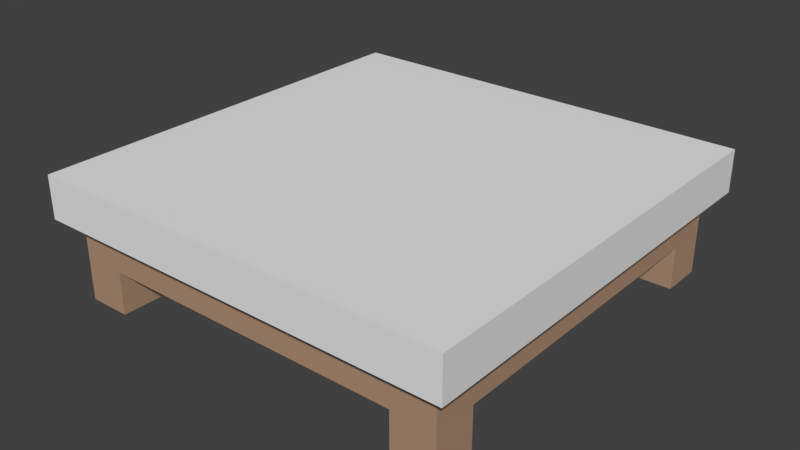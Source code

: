 # Source: WoodTable.blend  (saved by Blender 2.79.0; exported with 4.5.12 LTS)
import bpy
from mathutils import Matrix  # noqa: F401  (used for matrix-valued properties, if any)

bpy.ops.wm.read_factory_settings(use_empty=True)
scene = bpy.context.scene
scene.name = 'Scene'

# ---- collections
col_collection_1 = bpy.data.collections.new('Collection 1'); scene.collection.children.link(col_collection_1)

# ---- materials (node trees are filled in below, after node groups)
mat_x = bpy.data.materials.new('ТопСтолаМатериал')
mat_x.alpha_threshold = 0.0
mat_x.use_transparent_shadow = False
mat_x.preview_render_type = 'CUBE'
mat_x.roughness = 0.5
mat_material = bpy.data.materials.new('Material')
mat_material.alpha_threshold = 0.0
mat_material.use_transparent_shadow = False
mat_material.diffuse_color = (0.4385, 0.281, 0.1839, 1.0)
mat_material.roughness = 0.5

# ---- material node trees

# ---- world
world_world = bpy.data.worlds.new('World'); scene.world = world_world
world_world.color = (0.05088, 0.05088, 0.05088)
world_world.use_sun_shadow = False
world_world.sun_shadow_jitter_overblur = 0.0
world_world.cycles.sampling_method = 'MANUAL'

# ---- meshes
me_003 = bpy.data.meshes.new('Куб.003')
me_003.from_pydata([(-0.6888, -0.6888, -0.06888), (-0.6888, -0.6888, 0.06888), (-0.6888, 0.6888, -0.06888), (-0.6888, 0.6888, 0.06888), (0.6888, -0.6888, -0.06888), (0.6888, -0.6888, 0.06888), (0.6888, 0.6888, -0.06888), (0.6888, 0.6888, 0.06888), (-0.6888, -0.6888, -0.2189), (-0.6888, -0.6888, -0.06888), (-0.6888, -0.5388, -0.2189), (-0.6888, -0.5388, -0.06888), (-0.5388, -0.6888, -0.2189), (-0.5388, -0.6888, -0.06888), (-0.5388, -0.5388, -0.2189), (-0.5388, -0.5388, -0.06888), (0.5388, 0.5388, -0.2189), (0.5388, 0.5388, -0.06888), (0.5388, 0.6888, -0.2189), (0.5388, 0.6888, -0.06888), (0.6888, 0.5388, -0.2189), (0.6888, 0.5388, -0.06888), (0.6888, 0.6888, -0.2189), (0.6888, 0.6888, -0.06888), (0.5388, -0.6888, -0.2189), (0.5388, -0.6888, -0.06888), (0.5388, -0.5388, -0.2189), (0.5388, -0.5388, -0.06888), (0.6888, -0.6888, -0.2189), (0.6888, -0.6888, -0.06888), (0.6888, -0.5388, -0.2189), (0.6888, -0.5388, -0.06888), (-0.6888, 0.5388, -0.2189), (-0.6888, 0.5388, -0.06888), (-0.6888, 0.6888, -0.2189), (-0.6888, 0.6888, -0.06888), (-0.5388, 0.5388, -0.2189), (-0.5388, 0.5388, -0.06888), (-0.5388, 0.6888, -0.2189), (-0.5388, 0.6888, -0.06888), (-0.75, -0.75, 0.06888), (-0.75, -0.75, 0.2189), (-0.75, 0.75, 0.06888), (-0.75, 0.75, 0.2189), (-0.25, -0.75, 0.06888), (-0.25, -0.75, 0.2189), (-0.25, 0.75, 0.06888), (-0.25, 0.75, 0.2189), (0.25, -0.75, 0.06888), (0.25, -0.75, 0.2189), (0.25, 0.75, 0.06888), (0.25, 0.75, 0.2189), (0.75, -0.75, 0.06888), (0.75, -0.75, 0.2189), (0.75, 0.75, 0.06888), (0.75, 0.75, 0.2189), (-0.25, -0.75, 0.06888), (-0.25, -0.75, 0.2189), (-0.25, 0.75, 0.06888), (-0.25, 0.75, 0.2189), (0.25, -0.75, 0.06888), (0.25, -0.75, 0.2189), (0.25, 0.75, 0.06888), (0.25, 0.75, 0.2189)], [], [(0, 1, 3, 2), (2, 3, 7, 6), (6, 7, 5, 4), (4, 5, 1, 0), (2, 6, 4, 0), (7, 3, 1, 5), (8, 9, 11, 10), (10, 11, 15, 14), (14, 15, 13, 12), (12, 13, 9, 8), (10, 14, 12, 8), (15, 11, 9, 13), (16, 17, 19, 18), (18, 19, 23, 22), (22, 23, 21, 20), (20, 21, 17, 16), (18, 22, 20, 16), (23, 19, 17, 21), (24, 25, 27, 26), (26, 27, 31, 30), (30, 31, 29, 28), (28, 29, 25, 24), (26, 30, 28, 24), (31, 27, 25, 29), (32, 33, 35, 34), (34, 35, 39, 38), (38, 39, 37, 36), (36, 37, 33, 32), (34, 38, 36, 32), (39, 35, 33, 37), (40, 41, 43, 42), (42, 43, 47, 46), (46, 47, 45, 44), (44, 45, 41, 40), (42, 46, 44, 40), (47, 43, 41, 45), (48, 49, 51, 50), (50, 51, 55, 54), (54, 55, 53, 52), (52, 53, 49, 48), (50, 54, 52, 48), (55, 51, 49, 53), (56, 57, 59, 58), (58, 59, 63, 62), (62, 63, 61, 60), (60, 61, 57, 56), (58, 62, 60, 56), (63, 59, 57, 61)])
me_003.polygons.foreach_set('material_index', [1, 1, 1, 1, 1, 0, 1, 1, 1, 1, 1, 0, 1, 1, 1, 1, 1, 0, 1, 1, 1, 1, 1, 0, 1, 1, 1, 1, 1, 0, 0, 0, 0, 0, 0, 0, 0, 0, 0, 0, 0, 0, 0, 0, 0, 0, 0, 0])
_uv = me_003.uv_layers.new(name='UVMap')
_uv.uv.foreach_set('vector', [0.8429, 0.7296, 0.6367, 0.7296, 0.6367, 0.5, 0.8429, 0.5, 0.6551, 0.4796, 0.4489, 0.4796, 0.4489, 0.25, 0.6551, 0.25, 0.4306, 0.7296, 0.2245, 0.7296, 0.2245, 0.5, 0.4306, 0.5, 0.4306, 0.7296, 0.4306, 0.5, 0.6367, 0.5, 0.6367, 0.7296, 0.8612, 0.4796, 0.6551, 0.4796, 0.6551, 0.25, 0.8612, 0.25, 0.4306, 0.7296, 0.4306, 0.9592, 0.2245, 0.9592, 0.2245, 0.7296, 0.8878, 0.7296, 0.8878, 0.4796, 0.9102, 0.4796, 0.9102, 0.7296, 0.9776, 0.7296, 0.9776, 0.4796, 1.0, 0.4796, 1.0, 0.7296, 0.9877, 2.737e-08, 0.9877, 0.25, 0.9652, 0.25, 0.9652, 0.0, 0.8979, 0.25, 0.8979, 0.0, 0.9203, 0.0, 0.9203, 0.25, 0.8612, 0.3, 0.8837, 0.3, 0.8837, 0.325, 0.8612, 0.325, 0.8837, 0.3, 0.8612, 0.3, 0.8612, 0.275, 0.8837, 0.275, 0.8429, 0.7296, 0.8429, 0.4796, 0.8653, 0.4796, 0.8653, 0.7296, 0.9244, 0.9796, 0.9244, 0.7296, 0.9469, 0.7296, 0.9469, 0.9796, 0.9551, 0.4796, 0.9551, 0.7296, 0.9327, 0.7296, 0.9327, 0.4796, 0.9203, 0.25, 0.9203, 0.0, 0.9428, 0.0, 0.9428, 0.25, 0.2469, 0.9592, 0.2694, 0.9592, 0.2694, 0.9842, 0.2469, 0.9842, 0.3143, 0.9842, 0.2918, 0.9842, 0.2918, 0.9592, 0.3143, 0.9592, 0.8795, 0.9796, 0.8795, 0.7296, 0.902, 0.7296, 0.902, 0.9796, 0.9244, 0.7296, 0.9244, 0.9796, 0.902, 0.9796, 0.902, 0.7296, 0.9918, 0.7296, 0.9918, 0.9796, 0.9693, 0.9796, 0.9693, 0.7296, 0.9102, 0.7296, 0.9102, 0.4796, 0.9327, 0.4796, 0.9327, 0.7296, 0.8612, 0.25, 0.8837, 0.25, 0.8837, 0.275, 0.8612, 0.275, 0.2918, 0.9842, 0.2694, 0.9842, 0.2694, 0.9592, 0.2918, 0.9592, 0.8653, 0.7296, 0.8653, 0.4796, 0.8878, 0.4796, 0.8878, 0.7296, 0.9469, 0.9796, 0.9469, 0.7296, 0.9693, 0.7296, 0.9693, 0.9796, 0.9652, 0.0, 0.9652, 0.25, 0.9428, 0.25, 0.9428, 0.0, 0.9551, 0.7296, 0.9551, 0.4796, 0.9776, 0.4796, 0.9776, 0.7296, 0.2245, 0.9592, 0.2469, 0.9592, 0.2469, 0.9842, 0.2245, 0.9842, 0.8837, 0.35, 0.8612, 0.35, 0.8612, 0.325, 0.8837, 0.325, 0.6734, 0.25, 0.4489, 0.25, 0.4489, 1.368e-08, 0.6734, 0.0, 0.7482, 0.0, 0.7482, 0.25, 0.6734, 0.25, 0.6734, 2.737e-08, 0.2245, 0.5, 9.829e-08, 0.5, 0.0, 0.25, 0.2245, 0.25, 0.5054, 0.9796, 0.5054, 0.7296, 0.5802, 0.7296, 0.5802, 0.9796, 0.7482, 2.737e-08, 0.823, 0.0, 0.823, 0.25, 0.7482, 0.25, 0.5054, 0.9796, 0.4306, 0.9796, 0.4306, 0.7296, 0.5054, 0.7296, 0.4489, 0.5, 0.2245, 0.5, 0.2245, 0.25, 0.4489, 0.25, 0.8047, 0.9796, 0.8047, 0.7296, 0.8795, 0.7296, 0.8795, 0.9796, 0.4489, 0.25, 0.2245, 0.25, 0.2245, 8.211e-08, 0.4489, 0.0, 0.7299, 0.9796, 0.7299, 0.7296, 0.8047, 0.7296, 0.8047, 0.9796, 0.823, 1.368e-08, 0.8979, 0.0, 0.8979, 0.25, 0.823, 0.25, 0.07482, 1.0, 4.3e-08, 1.0, 0.0, 0.75, 0.07482, 0.75, 0.2245, 0.75, 0.0, 0.75, 0.0, 0.5, 0.2245, 0.5, 0.6551, 0.9796, 0.6551, 0.7296, 0.7299, 0.7296, 0.7299, 0.9796, 0.2245, 0.25, 7.372e-08, 0.25, 0.0, 6.842e-08, 0.2245, 0.0, 0.5802, 0.9796, 0.5802, 0.7296, 0.6551, 0.7296, 0.6551, 0.9796, 0.1496, 0.75, 0.2245, 0.75, 0.2245, 1.0, 0.1496, 1.0, 0.1496, 1.0, 0.07482, 1.0, 0.07482, 0.75, 0.1496, 0.75])
me_003.materials.append(mat_x)
me_003.materials.append(mat_material)
me_003.use_remesh_preserve_volume = False
me_003.use_remesh_preserve_attributes = False
me_003.use_mirror_vertex_groups = False
me_003.update()

# ---- objects
ob_x = bpy.data.objects.new('Стол', me_003)

# ---- transforms, parenting, visibility, modifiers, constraints
ob_x.location = (0.0, 0.0, 0.2349)
ob_x.lineart.crease_threshold = 0.0

# ---- collection membership
col_collection_1.objects.link(ob_x)

# ---- scene / render settings (as saved in the file)
scene.frame_start = 1; scene.frame_end = 250; scene.frame_set(1)
scene.render.engine = 'BLENDER_EEVEE_NEXT'
scene.render.resolution_percentage = 50
scene.render.dither_intensity = 0.0
scene.cycles.use_denoising = False
scene.cycles.samples = 128
scene.cycles.sampling_pattern = 'TABULATED_SOBOL'
scene.cycles.use_adaptive_sampling = False
scene.cycles.use_light_tree = False
scene.cycles.blur_glossy = 0.0
scene.cycles.sample_clamp_indirect = 0.0
scene.view_settings.view_transform = 'Standard'
bpy.context.view_layer.update()

# ---- added for rendering (the .blend has no active camera and no usable light): camera, sun
cam_auto = bpy.data.cameras.new('AutoCamera')
cam_auto.lens = 50.0
cam_auto.sensor_width = 36.0
cam_auto.clip_end = 1000.0
ob_auto_camera = bpy.data.objects.new('AutoCamera', cam_auto)
scene.collection.objects.link(ob_auto_camera)
ob_auto_camera.location = (2.00405, -2.40486, 1.83812)
ob_auto_camera.rotation_euler = (1.09748, -7.21219e-08, 0.694738)
scene.camera = ob_auto_camera
light_auto_sun = bpy.data.lights.new('AutoSun', 'SUN')
light_auto_sun.energy = 3.0
light_auto_sun.angle = 0.0523599
ob_auto_sun = bpy.data.objects.new('AutoSun', light_auto_sun)
scene.collection.objects.link(ob_auto_sun)
ob_auto_sun.rotation_euler = (0.872665, 0.174533, 0.523599)
bpy.context.view_layer.update()
